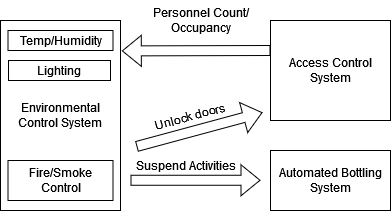

The diagram above was exported from draw.io. Its source (the exported page's mxGraphModel, read from the mxfile embedded in the PNG):
<mxGraphModel dx="683" dy="372" grid="1" gridSize="10" guides="1" tooltips="1" connect="1" arrows="1" fold="1" page="1" pageScale="1" pageWidth="850" pageHeight="1100" math="0" shadow="0">
  <root>
    <mxCell id="0" />
    <mxCell id="1" parent="0" />
    <mxCell id="KEeMsO4b_mtfhEjWqq67-3" value="Environmental Control System" style="rounded=0;whiteSpace=wrap;html=1;" vertex="1" parent="1">
      <mxGeometry x="180" y="250" width="120" height="190" as="geometry" />
    </mxCell>
    <mxCell id="KEeMsO4b_mtfhEjWqq67-4" value="&lt;div&gt;Access Control System&lt;/div&gt;" style="rounded=0;whiteSpace=wrap;html=1;" vertex="1" parent="1">
      <mxGeometry x="450" y="250" width="120" height="100" as="geometry" />
    </mxCell>
    <mxCell id="KEeMsO4b_mtfhEjWqq67-5" value="Automated Bottling System" style="rounded=0;whiteSpace=wrap;html=1;" vertex="1" parent="1">
      <mxGeometry x="450" y="380" width="120" height="60" as="geometry" />
    </mxCell>
    <mxCell id="KEeMsO4b_mtfhEjWqq67-8" value="" style="shape=flexArrow;endArrow=classic;html=1;rounded=0;entryX=1.011;entryY=0.16;entryDx=0;entryDy=0;entryPerimeter=0;" edge="1" parent="1" target="KEeMsO4b_mtfhEjWqq67-3">
      <mxGeometry width="50" height="50" relative="1" as="geometry">
        <mxPoint x="450" y="280" as="sourcePoint" />
        <mxPoint x="410" y="230" as="targetPoint" />
      </mxGeometry>
    </mxCell>
    <mxCell id="KEeMsO4b_mtfhEjWqq67-10" value="Personnel Count/&lt;br&gt;Occupancy" style="text;html=1;align=center;verticalAlign=middle;resizable=0;points=[];autosize=1;strokeColor=none;fillColor=none;" vertex="1" parent="1">
      <mxGeometry x="320" y="230" width="120" height="40" as="geometry" />
    </mxCell>
    <mxCell id="KEeMsO4b_mtfhEjWqq67-11" value="" style="shape=flexArrow;endArrow=classic;html=1;rounded=0;" edge="1" parent="1">
      <mxGeometry width="50" height="50" relative="1" as="geometry">
        <mxPoint x="310" y="409.76" as="sourcePoint" />
        <mxPoint x="440" y="409.76" as="targetPoint" />
      </mxGeometry>
    </mxCell>
    <mxCell id="KEeMsO4b_mtfhEjWqq67-12" value="Suspend Activities" style="text;html=1;align=center;verticalAlign=middle;resizable=0;points=[];autosize=1;strokeColor=none;fillColor=none;" vertex="1" parent="1">
      <mxGeometry x="305" y="380" width="120" height="30" as="geometry" />
    </mxCell>
    <mxCell id="KEeMsO4b_mtfhEjWqq67-13" value="Fire/Smoke Control" style="rounded=0;whiteSpace=wrap;html=1;" vertex="1" parent="1">
      <mxGeometry x="187.5" y="390" width="105" height="40" as="geometry" />
    </mxCell>
    <mxCell id="KEeMsO4b_mtfhEjWqq67-14" value="Temp/Humidity" style="rounded=0;whiteSpace=wrap;html=1;" vertex="1" parent="1">
      <mxGeometry x="187.5" y="260" width="105" height="20" as="geometry" />
    </mxCell>
    <mxCell id="KEeMsO4b_mtfhEjWqq67-15" value="Lighting" style="rounded=0;whiteSpace=wrap;html=1;" vertex="1" parent="1">
      <mxGeometry x="188" y="290" width="102" height="20" as="geometry" />
    </mxCell>
    <mxCell id="KEeMsO4b_mtfhEjWqq67-19" value="" style="group;rotation=-15;" vertex="1" connectable="0" parent="1">
      <mxGeometry x="310" y="330" width="130" height="30" as="geometry" />
    </mxCell>
    <mxCell id="KEeMsO4b_mtfhEjWqq67-16" value="" style="shape=flexArrow;endArrow=classic;html=1;rounded=0;" edge="1" parent="KEeMsO4b_mtfhEjWqq67-19">
      <mxGeometry width="50" height="50" relative="1" as="geometry">
        <mxPoint x="6" y="46" as="sourcePoint" />
        <mxPoint x="132" y="12" as="targetPoint" />
      </mxGeometry>
    </mxCell>
    <mxCell id="KEeMsO4b_mtfhEjWqq67-18" value="Unlock doors" style="text;html=1;align=center;verticalAlign=middle;resizable=1;points=[];autosize=1;strokeColor=none;fillColor=none;movable=1;rotatable=1;deletable=1;editable=1;locked=0;connectable=1;rotation=-15;" vertex="1" parent="KEeMsO4b_mtfhEjWqq67-19">
      <mxGeometry x="10" y="1" width="100" height="30" as="geometry" />
    </mxCell>
  </root>
</mxGraphModel>